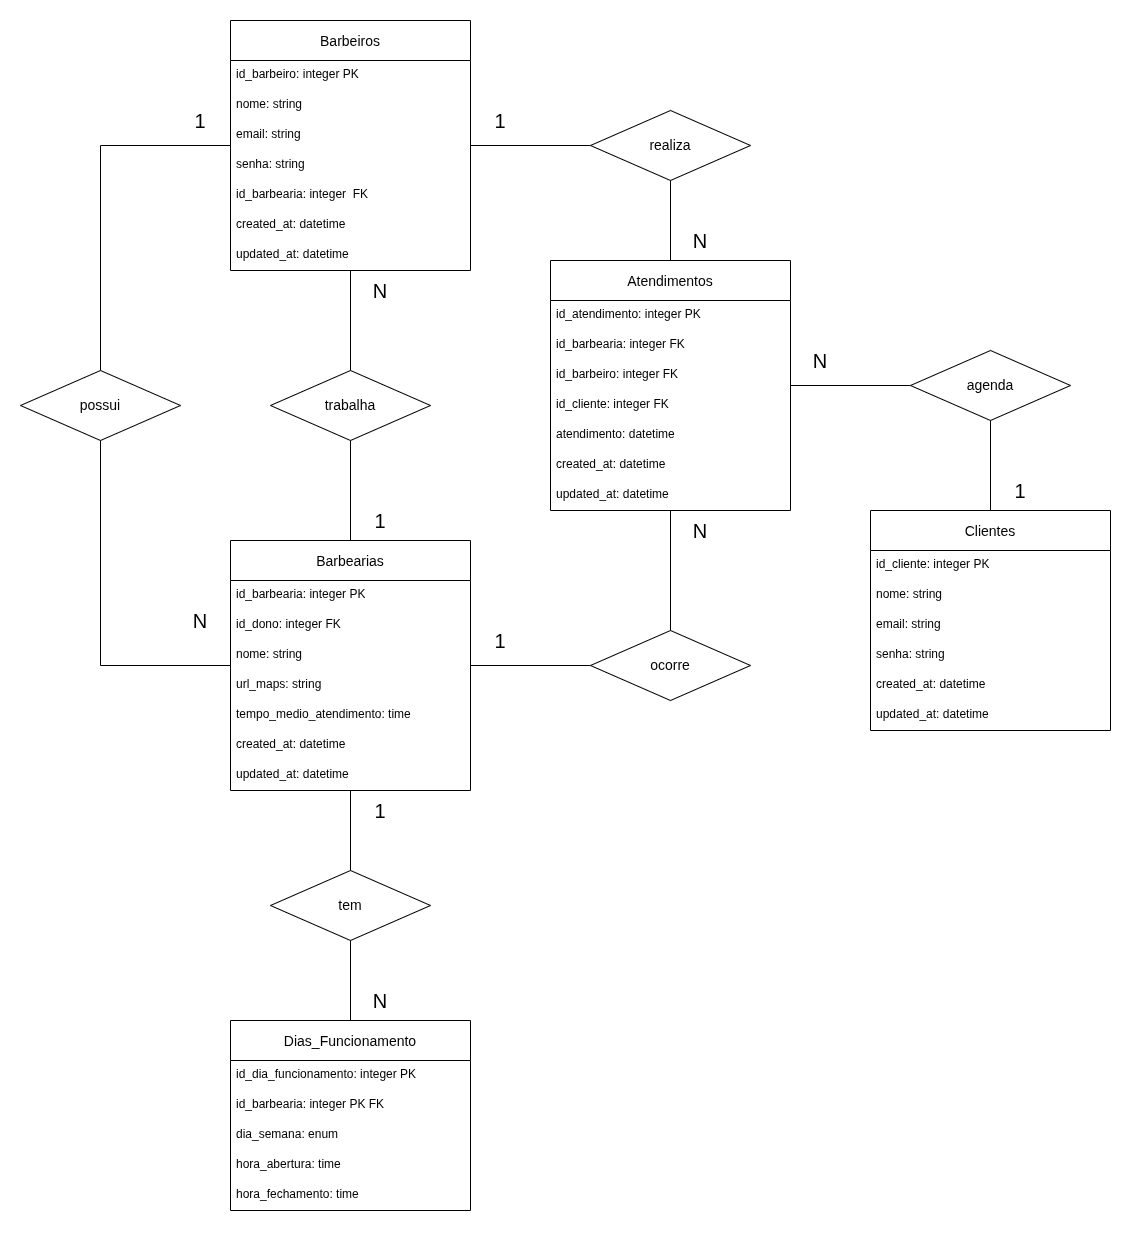

The diagram above was exported from draw.io. Its source (the exported page's mxGraphModel, read from the mxfile embedded in the PNG):
<mxGraphModel dx="2293" dy="1407" grid="1" gridSize="10" guides="1" tooltips="1" connect="1" arrows="1" fold="1" page="1" pageScale="1" pageWidth="1169" pageHeight="827" math="0" shadow="0">
  <root>
    <mxCell id="0" />
    <mxCell id="1" parent="0" />
    <mxCell id="r-II6G5tkfaehpg88GW5-23" value="" style="edgeStyle=orthogonalEdgeStyle;rounded=0;orthogonalLoop=1;jettySize=auto;html=1;endArrow=none;endFill=0;" parent="1" source="r-II6G5tkfaehpg88GW5-5" target="r-II6G5tkfaehpg88GW5-22" edge="1">
      <mxGeometry relative="1" as="geometry" />
    </mxCell>
    <mxCell id="r-II6G5tkfaehpg88GW5-52" value="" style="edgeStyle=orthogonalEdgeStyle;rounded=0;orthogonalLoop=1;jettySize=auto;html=1;endArrow=none;endFill=0;" parent="1" source="r-II6G5tkfaehpg88GW5-5" target="r-II6G5tkfaehpg88GW5-51" edge="1">
      <mxGeometry relative="1" as="geometry">
        <mxPoint x="166" y="300" as="targetPoint" />
      </mxGeometry>
    </mxCell>
    <mxCell id="r-II6G5tkfaehpg88GW5-5" value="Barbeiros" style="swimlane;fontStyle=0;childLayout=stackLayout;horizontal=1;startSize=40;horizontalStack=0;resizeParent=1;resizeParentMax=0;resizeLast=0;collapsible=1;marginBottom=0;align=center;fontSize=14;" parent="1" vertex="1">
      <mxGeometry x="280" width="240" height="250" as="geometry" />
    </mxCell>
    <mxCell id="r-II6G5tkfaehpg88GW5-6" value="id_barbeiro: integer PK" style="text;strokeColor=none;fillColor=none;spacingLeft=4;spacingRight=4;overflow=hidden;rotatable=0;points=[[0,0.5],[1,0.5]];portConstraint=eastwest;fontSize=12;whiteSpace=wrap;html=1;" parent="r-II6G5tkfaehpg88GW5-5" vertex="1">
      <mxGeometry y="40" width="240" height="30" as="geometry" />
    </mxCell>
    <mxCell id="r-II6G5tkfaehpg88GW5-7" value="nome: string" style="text;strokeColor=none;fillColor=none;spacingLeft=4;spacingRight=4;overflow=hidden;rotatable=0;points=[[0,0.5],[1,0.5]];portConstraint=eastwest;fontSize=12;whiteSpace=wrap;html=1;" parent="r-II6G5tkfaehpg88GW5-5" vertex="1">
      <mxGeometry y="70" width="240" height="30" as="geometry" />
    </mxCell>
    <mxCell id="r-II6G5tkfaehpg88GW5-8" value="email: string" style="text;strokeColor=none;fillColor=none;spacingLeft=4;spacingRight=4;overflow=hidden;rotatable=0;points=[[0,0.5],[1,0.5]];portConstraint=eastwest;fontSize=12;whiteSpace=wrap;html=1;" parent="r-II6G5tkfaehpg88GW5-5" vertex="1">
      <mxGeometry y="100" width="240" height="30" as="geometry" />
    </mxCell>
    <mxCell id="r-II6G5tkfaehpg88GW5-9" value="senha: string" style="text;strokeColor=none;fillColor=none;spacingLeft=4;spacingRight=4;overflow=hidden;rotatable=0;points=[[0,0.5],[1,0.5]];portConstraint=eastwest;fontSize=12;whiteSpace=wrap;html=1;" parent="r-II6G5tkfaehpg88GW5-5" vertex="1">
      <mxGeometry y="130" width="240" height="30" as="geometry" />
    </mxCell>
    <mxCell id="r-II6G5tkfaehpg88GW5-27" value="id_barbearia: integer&amp;nbsp; FK" style="text;strokeColor=none;fillColor=none;spacingLeft=4;spacingRight=4;overflow=hidden;rotatable=0;points=[[0,0.5],[1,0.5]];portConstraint=eastwest;fontSize=12;whiteSpace=wrap;html=1;" parent="r-II6G5tkfaehpg88GW5-5" vertex="1">
      <mxGeometry y="160" width="240" height="30" as="geometry" />
    </mxCell>
    <mxCell id="r-II6G5tkfaehpg88GW5-67" value="created_at: datetime" style="text;strokeColor=none;fillColor=none;spacingLeft=4;spacingRight=4;overflow=hidden;rotatable=0;points=[[0,0.5],[1,0.5]];portConstraint=eastwest;fontSize=12;whiteSpace=wrap;html=1;" parent="r-II6G5tkfaehpg88GW5-5" vertex="1">
      <mxGeometry y="190" width="240" height="30" as="geometry" />
    </mxCell>
    <mxCell id="r-II6G5tkfaehpg88GW5-68" value="updated_at: datetime" style="text;strokeColor=none;fillColor=none;spacingLeft=4;spacingRight=4;overflow=hidden;rotatable=0;points=[[0,0.5],[1,0.5]];portConstraint=eastwest;fontSize=12;whiteSpace=wrap;html=1;" parent="r-II6G5tkfaehpg88GW5-5" vertex="1">
      <mxGeometry y="220" width="240" height="30" as="geometry" />
    </mxCell>
    <mxCell id="r-II6G5tkfaehpg88GW5-76" style="edgeStyle=orthogonalEdgeStyle;rounded=0;orthogonalLoop=1;jettySize=auto;html=1;endArrow=none;endFill=0;" parent="1" source="r-II6G5tkfaehpg88GW5-11" target="r-II6G5tkfaehpg88GW5-51" edge="1">
      <mxGeometry relative="1" as="geometry" />
    </mxCell>
    <mxCell id="adWo0Xk_NJGjnKKWN6Uq-7" value="" style="edgeStyle=orthogonalEdgeStyle;rounded=0;orthogonalLoop=1;jettySize=auto;html=1;endArrow=none;endFill=0;" edge="1" parent="1" source="r-II6G5tkfaehpg88GW5-11" target="adWo0Xk_NJGjnKKWN6Uq-6">
      <mxGeometry relative="1" as="geometry" />
    </mxCell>
    <mxCell id="r-II6G5tkfaehpg88GW5-11" value="Barbearias" style="swimlane;fontStyle=0;childLayout=stackLayout;horizontal=1;startSize=40;horizontalStack=0;resizeParent=1;resizeParentMax=0;resizeLast=0;collapsible=1;marginBottom=0;align=center;fontSize=14;" parent="1" vertex="1">
      <mxGeometry x="280" y="520" width="240" height="250" as="geometry" />
    </mxCell>
    <mxCell id="r-II6G5tkfaehpg88GW5-12" value="id_barbearia: integer PK" style="text;strokeColor=none;fillColor=none;spacingLeft=4;spacingRight=4;overflow=hidden;rotatable=0;points=[[0,0.5],[1,0.5]];portConstraint=eastwest;fontSize=12;whiteSpace=wrap;html=1;" parent="r-II6G5tkfaehpg88GW5-11" vertex="1">
      <mxGeometry y="40" width="240" height="30" as="geometry" />
    </mxCell>
    <mxCell id="r-II6G5tkfaehpg88GW5-17" value="id_dono: integer FK" style="text;strokeColor=none;fillColor=none;spacingLeft=4;spacingRight=4;overflow=hidden;rotatable=0;points=[[0,0.5],[1,0.5]];portConstraint=eastwest;fontSize=12;whiteSpace=wrap;html=1;" parent="r-II6G5tkfaehpg88GW5-11" vertex="1">
      <mxGeometry y="70" width="240" height="30" as="geometry" />
    </mxCell>
    <mxCell id="r-II6G5tkfaehpg88GW5-13" value="nome: string" style="text;strokeColor=none;fillColor=none;spacingLeft=4;spacingRight=4;overflow=hidden;rotatable=0;points=[[0,0.5],[1,0.5]];portConstraint=eastwest;fontSize=12;whiteSpace=wrap;html=1;" parent="r-II6G5tkfaehpg88GW5-11" vertex="1">
      <mxGeometry y="100" width="240" height="30" as="geometry" />
    </mxCell>
    <mxCell id="r-II6G5tkfaehpg88GW5-16" value="url_maps: string" style="text;strokeColor=none;fillColor=none;spacingLeft=4;spacingRight=4;overflow=hidden;rotatable=0;points=[[0,0.5],[1,0.5]];portConstraint=eastwest;fontSize=12;whiteSpace=wrap;html=1;" parent="r-II6G5tkfaehpg88GW5-11" vertex="1">
      <mxGeometry y="130" width="240" height="30" as="geometry" />
    </mxCell>
    <mxCell id="r-II6G5tkfaehpg88GW5-42" value="tempo_medio_atendimento: time" style="text;strokeColor=none;fillColor=none;spacingLeft=4;spacingRight=4;overflow=hidden;rotatable=0;points=[[0,0.5],[1,0.5]];portConstraint=eastwest;fontSize=12;whiteSpace=wrap;html=1;" parent="r-II6G5tkfaehpg88GW5-11" vertex="1">
      <mxGeometry y="160" width="240" height="30" as="geometry" />
    </mxCell>
    <mxCell id="r-II6G5tkfaehpg88GW5-65" value="created_at: datetime" style="text;strokeColor=none;fillColor=none;spacingLeft=4;spacingRight=4;overflow=hidden;rotatable=0;points=[[0,0.5],[1,0.5]];portConstraint=eastwest;fontSize=12;whiteSpace=wrap;html=1;" parent="r-II6G5tkfaehpg88GW5-11" vertex="1">
      <mxGeometry y="190" width="240" height="30" as="geometry" />
    </mxCell>
    <mxCell id="r-II6G5tkfaehpg88GW5-66" value="updated_at: datetime" style="text;strokeColor=none;fillColor=none;spacingLeft=4;spacingRight=4;overflow=hidden;rotatable=0;points=[[0,0.5],[1,0.5]];portConstraint=eastwest;fontSize=12;whiteSpace=wrap;html=1;" parent="r-II6G5tkfaehpg88GW5-11" vertex="1">
      <mxGeometry y="220" width="240" height="30" as="geometry" />
    </mxCell>
    <mxCell id="r-II6G5tkfaehpg88GW5-24" value="" style="edgeStyle=orthogonalEdgeStyle;rounded=0;orthogonalLoop=1;jettySize=auto;html=1;endArrow=none;endFill=0;" parent="1" source="r-II6G5tkfaehpg88GW5-22" target="r-II6G5tkfaehpg88GW5-11" edge="1">
      <mxGeometry relative="1" as="geometry" />
    </mxCell>
    <mxCell id="r-II6G5tkfaehpg88GW5-22" value="trabalha" style="rhombus;whiteSpace=wrap;html=1;fontSize=14;fontStyle=0;startSize=40;horizontal=1;" parent="1" vertex="1">
      <mxGeometry x="320" y="350" width="160" height="70" as="geometry" />
    </mxCell>
    <mxCell id="r-II6G5tkfaehpg88GW5-25" value="1" style="text;html=1;whiteSpace=wrap;strokeColor=none;fillColor=none;align=center;verticalAlign=middle;rounded=0;fontSize=20;" parent="1" vertex="1">
      <mxGeometry x="400" y="480" width="60" height="40" as="geometry" />
    </mxCell>
    <mxCell id="r-II6G5tkfaehpg88GW5-26" value="N" style="text;html=1;whiteSpace=wrap;strokeColor=none;fillColor=none;align=center;verticalAlign=middle;rounded=0;fontSize=20;" parent="1" vertex="1">
      <mxGeometry x="400" y="250" width="60" height="40" as="geometry" />
    </mxCell>
    <mxCell id="r-II6G5tkfaehpg88GW5-33" value="" style="edgeStyle=orthogonalEdgeStyle;rounded=0;orthogonalLoop=1;jettySize=auto;html=1;endArrow=none;endFill=0;" parent="1" source="r-II6G5tkfaehpg88GW5-28" target="r-II6G5tkfaehpg88GW5-32" edge="1">
      <mxGeometry relative="1" as="geometry" />
    </mxCell>
    <mxCell id="r-II6G5tkfaehpg88GW5-37" value="" style="edgeStyle=orthogonalEdgeStyle;rounded=0;orthogonalLoop=1;jettySize=auto;html=1;endArrow=none;endFill=0;" parent="1" source="r-II6G5tkfaehpg88GW5-28" target="r-II6G5tkfaehpg88GW5-36" edge="1">
      <mxGeometry relative="1" as="geometry" />
    </mxCell>
    <mxCell id="r-II6G5tkfaehpg88GW5-28" value="Atendimentos" style="swimlane;fontStyle=0;childLayout=stackLayout;horizontal=1;startSize=40;horizontalStack=0;resizeParent=1;resizeParentMax=0;resizeLast=0;collapsible=1;marginBottom=0;align=center;fontSize=14;" parent="1" vertex="1">
      <mxGeometry x="600" y="240" width="240" height="250" as="geometry" />
    </mxCell>
    <mxCell id="r-II6G5tkfaehpg88GW5-29" value="id_atendimento: integer PK" style="text;strokeColor=none;fillColor=none;spacingLeft=4;spacingRight=4;overflow=hidden;rotatable=0;points=[[0,0.5],[1,0.5]];portConstraint=eastwest;fontSize=12;whiteSpace=wrap;html=1;" parent="r-II6G5tkfaehpg88GW5-28" vertex="1">
      <mxGeometry y="40" width="240" height="30" as="geometry" />
    </mxCell>
    <mxCell id="r-II6G5tkfaehpg88GW5-30" value="id_barbearia: integer FK" style="text;strokeColor=none;fillColor=none;spacingLeft=4;spacingRight=4;overflow=hidden;rotatable=0;points=[[0,0.5],[1,0.5]];portConstraint=eastwest;fontSize=12;whiteSpace=wrap;html=1;" parent="r-II6G5tkfaehpg88GW5-28" vertex="1">
      <mxGeometry y="70" width="240" height="30" as="geometry" />
    </mxCell>
    <mxCell id="r-II6G5tkfaehpg88GW5-31" value="id_barbeiro: integer FK" style="text;strokeColor=none;fillColor=none;spacingLeft=4;spacingRight=4;overflow=hidden;rotatable=0;points=[[0,0.5],[1,0.5]];portConstraint=eastwest;fontSize=12;whiteSpace=wrap;html=1;" parent="r-II6G5tkfaehpg88GW5-28" vertex="1">
      <mxGeometry y="100" width="240" height="30" as="geometry" />
    </mxCell>
    <mxCell id="r-II6G5tkfaehpg88GW5-39" value="id_cliente: integer FK" style="text;strokeColor=none;fillColor=none;spacingLeft=4;spacingRight=4;overflow=hidden;rotatable=0;points=[[0,0.5],[1,0.5]];portConstraint=eastwest;fontSize=12;whiteSpace=wrap;html=1;" parent="r-II6G5tkfaehpg88GW5-28" vertex="1">
      <mxGeometry y="130" width="240" height="30" as="geometry" />
    </mxCell>
    <mxCell id="r-II6G5tkfaehpg88GW5-40" value="atendimento: datetime" style="text;strokeColor=none;fillColor=none;spacingLeft=4;spacingRight=4;overflow=hidden;rotatable=0;points=[[0,0.5],[1,0.5]];portConstraint=eastwest;fontSize=12;whiteSpace=wrap;html=1;" parent="r-II6G5tkfaehpg88GW5-28" vertex="1">
      <mxGeometry y="160" width="240" height="30" as="geometry" />
    </mxCell>
    <mxCell id="r-II6G5tkfaehpg88GW5-61" value="created_at: datetime" style="text;strokeColor=none;fillColor=none;spacingLeft=4;spacingRight=4;overflow=hidden;rotatable=0;points=[[0,0.5],[1,0.5]];portConstraint=eastwest;fontSize=12;whiteSpace=wrap;html=1;" parent="r-II6G5tkfaehpg88GW5-28" vertex="1">
      <mxGeometry y="190" width="240" height="30" as="geometry" />
    </mxCell>
    <mxCell id="r-II6G5tkfaehpg88GW5-62" value="updated_at: datetime" style="text;strokeColor=none;fillColor=none;spacingLeft=4;spacingRight=4;overflow=hidden;rotatable=0;points=[[0,0.5],[1,0.5]];portConstraint=eastwest;fontSize=12;whiteSpace=wrap;html=1;" parent="r-II6G5tkfaehpg88GW5-28" vertex="1">
      <mxGeometry y="220" width="240" height="30" as="geometry" />
    </mxCell>
    <mxCell id="r-II6G5tkfaehpg88GW5-34" style="edgeStyle=orthogonalEdgeStyle;rounded=0;orthogonalLoop=1;jettySize=auto;html=1;endArrow=none;endFill=0;" parent="1" source="r-II6G5tkfaehpg88GW5-32" target="r-II6G5tkfaehpg88GW5-5" edge="1">
      <mxGeometry relative="1" as="geometry" />
    </mxCell>
    <mxCell id="r-II6G5tkfaehpg88GW5-32" value="realiza" style="rhombus;whiteSpace=wrap;html=1;fontSize=14;fontStyle=0;startSize=40;horizontal=1;" parent="1" vertex="1">
      <mxGeometry x="640" y="90" width="160" height="70" as="geometry" />
    </mxCell>
    <mxCell id="r-II6G5tkfaehpg88GW5-38" style="edgeStyle=orthogonalEdgeStyle;rounded=0;orthogonalLoop=1;jettySize=auto;html=1;endArrow=none;endFill=0;" parent="1" source="r-II6G5tkfaehpg88GW5-36" target="r-II6G5tkfaehpg88GW5-11" edge="1">
      <mxGeometry relative="1" as="geometry" />
    </mxCell>
    <mxCell id="r-II6G5tkfaehpg88GW5-36" value="ocorre" style="rhombus;whiteSpace=wrap;html=1;fontSize=14;fontStyle=0;startSize=40;horizontal=1;" parent="1" vertex="1">
      <mxGeometry x="640" y="610" width="160" height="70" as="geometry" />
    </mxCell>
    <mxCell id="r-II6G5tkfaehpg88GW5-43" value="1" style="text;html=1;whiteSpace=wrap;strokeColor=none;fillColor=none;align=center;verticalAlign=middle;rounded=0;fontSize=20;" parent="1" vertex="1">
      <mxGeometry x="520" y="80" width="60" height="40" as="geometry" />
    </mxCell>
    <mxCell id="r-II6G5tkfaehpg88GW5-44" value="N" style="text;html=1;whiteSpace=wrap;strokeColor=none;fillColor=none;align=center;verticalAlign=middle;rounded=0;fontSize=20;" parent="1" vertex="1">
      <mxGeometry x="720" y="200" width="60" height="40" as="geometry" />
    </mxCell>
    <mxCell id="r-II6G5tkfaehpg88GW5-45" value="N" style="text;html=1;whiteSpace=wrap;strokeColor=none;fillColor=none;align=center;verticalAlign=middle;rounded=0;fontSize=20;" parent="1" vertex="1">
      <mxGeometry x="720" y="490" width="60" height="40" as="geometry" />
    </mxCell>
    <mxCell id="r-II6G5tkfaehpg88GW5-51" value="possui" style="rhombus;whiteSpace=wrap;html=1;fontSize=14;fontStyle=0;startSize=40;horizontal=1;" parent="1" vertex="1">
      <mxGeometry x="70" y="350" width="160" height="70" as="geometry" />
    </mxCell>
    <mxCell id="r-II6G5tkfaehpg88GW5-54" value="N" style="text;html=1;whiteSpace=wrap;strokeColor=none;fillColor=none;align=center;verticalAlign=middle;rounded=0;fontSize=20;" parent="1" vertex="1">
      <mxGeometry x="220" y="580" width="60" height="40" as="geometry" />
    </mxCell>
    <mxCell id="r-II6G5tkfaehpg88GW5-55" value="1" style="text;html=1;whiteSpace=wrap;strokeColor=none;fillColor=none;align=center;verticalAlign=middle;rounded=0;fontSize=20;" parent="1" vertex="1">
      <mxGeometry x="220" y="80" width="60" height="40" as="geometry" />
    </mxCell>
    <mxCell id="r-II6G5tkfaehpg88GW5-71" value="" style="edgeStyle=orthogonalEdgeStyle;rounded=0;orthogonalLoop=1;jettySize=auto;html=1;endArrow=none;endFill=0;" parent="1" source="r-II6G5tkfaehpg88GW5-56" target="r-II6G5tkfaehpg88GW5-70" edge="1">
      <mxGeometry relative="1" as="geometry" />
    </mxCell>
    <mxCell id="r-II6G5tkfaehpg88GW5-56" value="Clientes" style="swimlane;fontStyle=0;childLayout=stackLayout;horizontal=1;startSize=40;horizontalStack=0;resizeParent=1;resizeParentMax=0;resizeLast=0;collapsible=1;marginBottom=0;align=center;fontSize=14;" parent="1" vertex="1">
      <mxGeometry x="920" y="490" width="240" height="220" as="geometry" />
    </mxCell>
    <mxCell id="r-II6G5tkfaehpg88GW5-57" value="id_cliente: integer PK" style="text;strokeColor=none;fillColor=none;spacingLeft=4;spacingRight=4;overflow=hidden;rotatable=0;points=[[0,0.5],[1,0.5]];portConstraint=eastwest;fontSize=12;whiteSpace=wrap;html=1;" parent="r-II6G5tkfaehpg88GW5-56" vertex="1">
      <mxGeometry y="40" width="240" height="30" as="geometry" />
    </mxCell>
    <mxCell id="r-II6G5tkfaehpg88GW5-58" value="nome: string" style="text;strokeColor=none;fillColor=none;spacingLeft=4;spacingRight=4;overflow=hidden;rotatable=0;points=[[0,0.5],[1,0.5]];portConstraint=eastwest;fontSize=12;whiteSpace=wrap;html=1;" parent="r-II6G5tkfaehpg88GW5-56" vertex="1">
      <mxGeometry y="70" width="240" height="30" as="geometry" />
    </mxCell>
    <mxCell id="r-II6G5tkfaehpg88GW5-60" value="email: string" style="text;strokeColor=none;fillColor=none;spacingLeft=4;spacingRight=4;overflow=hidden;rotatable=0;points=[[0,0.5],[1,0.5]];portConstraint=eastwest;fontSize=12;whiteSpace=wrap;html=1;" parent="r-II6G5tkfaehpg88GW5-56" vertex="1">
      <mxGeometry y="100" width="240" height="30" as="geometry" />
    </mxCell>
    <mxCell id="r-II6G5tkfaehpg88GW5-59" value="senha: string" style="text;strokeColor=none;fillColor=none;spacingLeft=4;spacingRight=4;overflow=hidden;rotatable=0;points=[[0,0.5],[1,0.5]];portConstraint=eastwest;fontSize=12;whiteSpace=wrap;html=1;" parent="r-II6G5tkfaehpg88GW5-56" vertex="1">
      <mxGeometry y="130" width="240" height="30" as="geometry" />
    </mxCell>
    <mxCell id="r-II6G5tkfaehpg88GW5-64" value="created_at: datetime" style="text;strokeColor=none;fillColor=none;spacingLeft=4;spacingRight=4;overflow=hidden;rotatable=0;points=[[0,0.5],[1,0.5]];portConstraint=eastwest;fontSize=12;whiteSpace=wrap;html=1;" parent="r-II6G5tkfaehpg88GW5-56" vertex="1">
      <mxGeometry y="160" width="240" height="30" as="geometry" />
    </mxCell>
    <mxCell id="r-II6G5tkfaehpg88GW5-63" value="updated_at: datetime" style="text;strokeColor=none;fillColor=none;spacingLeft=4;spacingRight=4;overflow=hidden;rotatable=0;points=[[0,0.5],[1,0.5]];portConstraint=eastwest;fontSize=12;whiteSpace=wrap;html=1;" parent="r-II6G5tkfaehpg88GW5-56" vertex="1">
      <mxGeometry y="190" width="240" height="30" as="geometry" />
    </mxCell>
    <mxCell id="r-II6G5tkfaehpg88GW5-69" value="1" style="text;html=1;whiteSpace=wrap;strokeColor=none;fillColor=none;align=center;verticalAlign=middle;rounded=0;fontSize=20;" parent="1" vertex="1">
      <mxGeometry x="520" y="600" width="60" height="40" as="geometry" />
    </mxCell>
    <mxCell id="r-II6G5tkfaehpg88GW5-72" style="edgeStyle=orthogonalEdgeStyle;rounded=0;orthogonalLoop=1;jettySize=auto;html=1;endArrow=none;endFill=0;" parent="1" source="r-II6G5tkfaehpg88GW5-70" target="r-II6G5tkfaehpg88GW5-28" edge="1">
      <mxGeometry relative="1" as="geometry" />
    </mxCell>
    <mxCell id="r-II6G5tkfaehpg88GW5-70" value="agenda" style="rhombus;whiteSpace=wrap;html=1;fontSize=14;fontStyle=0;startSize=40;horizontal=1;" parent="1" vertex="1">
      <mxGeometry x="960" y="330" width="160" height="70" as="geometry" />
    </mxCell>
    <mxCell id="r-II6G5tkfaehpg88GW5-73" value="N" style="text;html=1;whiteSpace=wrap;strokeColor=none;fillColor=none;align=center;verticalAlign=middle;rounded=0;fontSize=20;" parent="1" vertex="1">
      <mxGeometry x="840" y="320" width="60" height="40" as="geometry" />
    </mxCell>
    <mxCell id="r-II6G5tkfaehpg88GW5-74" value="1" style="text;html=1;whiteSpace=wrap;strokeColor=none;fillColor=none;align=center;verticalAlign=middle;rounded=0;fontSize=20;" parent="1" vertex="1">
      <mxGeometry x="1040" y="450" width="60" height="40" as="geometry" />
    </mxCell>
    <mxCell id="adWo0Xk_NJGjnKKWN6Uq-1" value="Dias_Funcionamento" style="swimlane;fontStyle=0;childLayout=stackLayout;horizontal=1;startSize=40;horizontalStack=0;resizeParent=1;resizeParentMax=0;resizeLast=0;collapsible=1;marginBottom=0;align=center;fontSize=14;" vertex="1" parent="1">
      <mxGeometry x="280" y="1000" width="240" height="190" as="geometry" />
    </mxCell>
    <mxCell id="adWo0Xk_NJGjnKKWN6Uq-2" value="id_dia_funcionamento: integer PK" style="text;strokeColor=none;fillColor=none;spacingLeft=4;spacingRight=4;overflow=hidden;rotatable=0;points=[[0,0.5],[1,0.5]];portConstraint=eastwest;fontSize=12;whiteSpace=wrap;html=1;" vertex="1" parent="adWo0Xk_NJGjnKKWN6Uq-1">
      <mxGeometry y="40" width="240" height="30" as="geometry" />
    </mxCell>
    <mxCell id="adWo0Xk_NJGjnKKWN6Uq-8" value="id_barbearia: integer PK FK" style="text;strokeColor=none;fillColor=none;spacingLeft=4;spacingRight=4;overflow=hidden;rotatable=0;points=[[0,0.5],[1,0.5]];portConstraint=eastwest;fontSize=12;whiteSpace=wrap;html=1;" vertex="1" parent="adWo0Xk_NJGjnKKWN6Uq-1">
      <mxGeometry y="70" width="240" height="30" as="geometry" />
    </mxCell>
    <mxCell id="adWo0Xk_NJGjnKKWN6Uq-3" value="dia_semana: enum" style="text;strokeColor=none;fillColor=none;spacingLeft=4;spacingRight=4;overflow=hidden;rotatable=0;points=[[0,0.5],[1,0.5]];portConstraint=eastwest;fontSize=12;whiteSpace=wrap;html=1;" vertex="1" parent="adWo0Xk_NJGjnKKWN6Uq-1">
      <mxGeometry y="100" width="240" height="30" as="geometry" />
    </mxCell>
    <mxCell id="adWo0Xk_NJGjnKKWN6Uq-9" value="hora_abertura: time" style="text;strokeColor=none;fillColor=none;spacingLeft=4;spacingRight=4;overflow=hidden;rotatable=0;points=[[0,0.5],[1,0.5]];portConstraint=eastwest;fontSize=12;whiteSpace=wrap;html=1;" vertex="1" parent="adWo0Xk_NJGjnKKWN6Uq-1">
      <mxGeometry y="130" width="240" height="30" as="geometry" />
    </mxCell>
    <mxCell id="adWo0Xk_NJGjnKKWN6Uq-10" value="hora_fechamento: time" style="text;strokeColor=none;fillColor=none;spacingLeft=4;spacingRight=4;overflow=hidden;rotatable=0;points=[[0,0.5],[1,0.5]];portConstraint=eastwest;fontSize=12;whiteSpace=wrap;html=1;" vertex="1" parent="adWo0Xk_NJGjnKKWN6Uq-1">
      <mxGeometry y="160" width="240" height="30" as="geometry" />
    </mxCell>
    <mxCell id="adWo0Xk_NJGjnKKWN6Uq-11" style="edgeStyle=orthogonalEdgeStyle;rounded=0;orthogonalLoop=1;jettySize=auto;html=1;endArrow=none;endFill=0;" edge="1" parent="1" source="adWo0Xk_NJGjnKKWN6Uq-6" target="adWo0Xk_NJGjnKKWN6Uq-1">
      <mxGeometry relative="1" as="geometry" />
    </mxCell>
    <mxCell id="adWo0Xk_NJGjnKKWN6Uq-6" value="tem" style="rhombus;whiteSpace=wrap;html=1;fontSize=14;fontStyle=0;startSize=40;horizontal=1;" vertex="1" parent="1">
      <mxGeometry x="320" y="850" width="160" height="70" as="geometry" />
    </mxCell>
    <mxCell id="adWo0Xk_NJGjnKKWN6Uq-12" value="1" style="text;html=1;whiteSpace=wrap;strokeColor=none;fillColor=none;align=center;verticalAlign=middle;rounded=0;fontSize=20;" vertex="1" parent="1">
      <mxGeometry x="400" y="770" width="60" height="40" as="geometry" />
    </mxCell>
    <mxCell id="adWo0Xk_NJGjnKKWN6Uq-13" value="N" style="text;html=1;whiteSpace=wrap;strokeColor=none;fillColor=none;align=center;verticalAlign=middle;rounded=0;fontSize=20;" vertex="1" parent="1">
      <mxGeometry x="400" y="960" width="60" height="40" as="geometry" />
    </mxCell>
  </root>
</mxGraphModel>